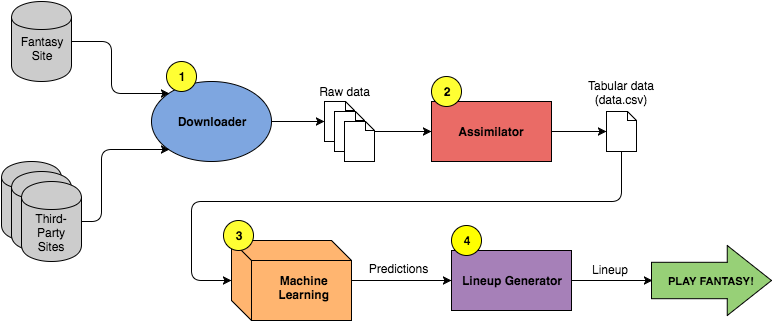

The diagram above was exported from draw.io. Its source (the exported page's mxGraphModel, read from the mxfile embedded in the PNG):
<mxGraphModel dx="1000" dy="473" grid="1" gridSize="10" guides="1" tooltips="1" connect="1" arrows="1" fold="1" page="1" pageScale="1" pageWidth="850" pageHeight="1100" background="#ffffff" math="0" shadow="0">
  <root>
    <mxCell id="0" />
    <mxCell id="1" parent="0" />
    <mxCell id="119" style="edgeStyle=orthogonalEdgeStyle;rounded=0;html=1;entryX=0;entryY=0.5;jettySize=auto;orthogonalLoop=1;" edge="1" parent="1" source="38" target="94">
      <mxGeometry relative="1" as="geometry" />
    </mxCell>
    <mxCell id="38" value="&lt;b&gt;Downloader&lt;/b&gt;" style="ellipse;whiteSpace=wrap;html=1;fillColor=#7EA6E0;" vertex="1" parent="1">
      <mxGeometry x="180" y="120" width="120" height="80" as="geometry" />
    </mxCell>
    <mxCell id="123" style="edgeStyle=orthogonalEdgeStyle;rounded=1;html=1;entryX=0;entryY=0.5;jettySize=auto;orthogonalLoop=1;" edge="1" parent="1" source="41" target="99">
      <mxGeometry relative="1" as="geometry" />
    </mxCell>
    <mxCell id="41" value="&lt;b&gt;Assimilator&lt;/b&gt;" style="whiteSpace=wrap;html=1;fillColor=#EA6B66;" vertex="1" parent="1">
      <mxGeometry x="460" y="140" width="120" height="60" as="geometry" />
    </mxCell>
    <mxCell id="120" style="edgeStyle=orthogonalEdgeStyle;rounded=0;html=1;entryX=0;entryY=0.5;jettySize=auto;orthogonalLoop=1;" edge="1" parent="1" source="49" target="60">
      <mxGeometry relative="1" as="geometry" />
    </mxCell>
    <mxCell id="49" value="&lt;div&gt;&lt;b&gt;&lt;br&gt;&lt;/b&gt;&lt;/div&gt;&lt;div&gt;&lt;b&gt;&amp;nbsp; &amp;nbsp; &amp;nbsp; &amp;nbsp;Machine&lt;/b&gt;&lt;br&gt;&lt;/div&gt;&lt;div&gt;&lt;b&gt;&amp;nbsp; &amp;nbsp; &amp;nbsp; &amp;nbsp;Learning&lt;/b&gt;&lt;/div&gt;" style="shape=cube;whiteSpace=wrap;html=1;fillColor=#FFB570;" vertex="1" parent="1">
      <mxGeometry x="260" y="279" width="120" height="80" as="geometry" />
    </mxCell>
    <mxCell id="170" style="edgeStyle=orthogonalEdgeStyle;rounded=1;html=1;entryX=0.008;entryY=0.5;entryPerimeter=0;jettySize=auto;orthogonalLoop=1;" edge="1" parent="1" source="60" target="161">
      <mxGeometry relative="1" as="geometry" />
    </mxCell>
    <mxCell id="60" value="&lt;b&gt;Lineup&amp;nbsp;&lt;/b&gt;&lt;b&gt;Generator&lt;/b&gt;" style="whiteSpace=wrap;html=1;fillColor=#A680B8;" vertex="1" parent="1">
      <mxGeometry x="480" y="289" width="120" height="60" as="geometry" />
    </mxCell>
    <mxCell id="132" style="edgeStyle=orthogonalEdgeStyle;rounded=1;html=1;entryX=0;entryY=0;jettySize=auto;orthogonalLoop=1;" edge="1" parent="1" source="66" target="38">
      <mxGeometry relative="1" as="geometry" />
    </mxCell>
    <mxCell id="66" value="&lt;div&gt;&lt;br&gt;&lt;/div&gt;Fantasy&lt;div&gt;Site&lt;/div&gt;" style="shape=cylinder;whiteSpace=wrap;html=1;fillColor=#CCCCCC;" vertex="1" parent="1">
      <mxGeometry x="40" y="40" width="60" height="80" as="geometry" />
    </mxCell>
    <mxCell id="68" value="" style="shape=cylinder;whiteSpace=wrap;html=1;fillColor=#CCCCCC;" vertex="1" parent="1">
      <mxGeometry x="30" y="200" width="60" height="80" as="geometry" />
    </mxCell>
    <mxCell id="69" value="" style="shape=cylinder;whiteSpace=wrap;html=1;fillColor=#CCCCCC;" vertex="1" parent="1">
      <mxGeometry x="40" y="210" width="60" height="80" as="geometry" />
    </mxCell>
    <mxCell id="115" style="edgeStyle=orthogonalEdgeStyle;rounded=1;html=1;entryX=0;entryY=1;jettySize=auto;orthogonalLoop=1;" edge="1" parent="1" source="70" target="38">
      <mxGeometry relative="1" as="geometry">
        <Array as="points">
          <mxPoint x="130" y="260" />
          <mxPoint x="130" y="188" />
        </Array>
      </mxGeometry>
    </mxCell>
    <mxCell id="70" value="&lt;div&gt;&lt;span&gt;&lt;font style=&quot;font-size: 18px&quot;&gt;&amp;nbsp;&lt;/font&gt;&lt;/span&gt;&lt;/div&gt;&lt;div&gt;&lt;span&gt;Third-Party Sites&lt;/span&gt;&lt;br&gt;&lt;/div&gt;" style="shape=cylinder;whiteSpace=wrap;html=1;fillColor=#CCCCCC;" vertex="1" parent="1">
      <mxGeometry x="50" y="220" width="60" height="80" as="geometry" />
    </mxCell>
    <mxCell id="82" value="Raw data" style="text;html=1;strokeColor=none;fillColor=none;align=center;verticalAlign=middle;whiteSpace=wrap;" vertex="1" parent="1">
      <mxGeometry x="336" y="120" width="75" height="20" as="geometry" />
    </mxCell>
    <mxCell id="94" value="" style="shape=note;whiteSpace=wrap;html=1;size=9;" vertex="1" parent="1">
      <mxGeometry x="353" y="140" width="30" height="40" as="geometry" />
    </mxCell>
    <mxCell id="97" value="" style="shape=note;whiteSpace=wrap;html=1;size=9;" vertex="1" parent="1">
      <mxGeometry x="363" y="150" width="30" height="40" as="geometry" />
    </mxCell>
    <mxCell id="122" style="edgeStyle=orthogonalEdgeStyle;rounded=1;html=1;entryX=0;entryY=0.5;jettySize=auto;orthogonalLoop=1;" edge="1" parent="1" source="98" target="41">
      <mxGeometry relative="1" as="geometry">
        <Array as="points">
          <mxPoint x="410" y="170" />
          <mxPoint x="410" y="170" />
        </Array>
      </mxGeometry>
    </mxCell>
    <mxCell id="98" value="" style="shape=note;whiteSpace=wrap;html=1;size=9;" vertex="1" parent="1">
      <mxGeometry x="373" y="160" width="30" height="40" as="geometry" />
    </mxCell>
    <mxCell id="169" style="edgeStyle=orthogonalEdgeStyle;rounded=1;html=1;entryX=0;entryY=0.5;jettySize=auto;orthogonalLoop=1;" edge="1" parent="1" source="99" target="49">
      <mxGeometry relative="1" as="geometry">
        <Array as="points">
          <mxPoint x="650" y="240" />
          <mxPoint x="220" y="240" />
          <mxPoint x="220" y="319" />
        </Array>
      </mxGeometry>
    </mxCell>
    <mxCell id="99" value="" style="shape=note;whiteSpace=wrap;html=1;size=9;" vertex="1" parent="1">
      <mxGeometry x="635" y="150" width="30" height="40" as="geometry" />
    </mxCell>
    <mxCell id="100" value="Tabular data (data.csv)" style="text;html=1;strokeColor=none;fillColor=none;align=center;verticalAlign=middle;whiteSpace=wrap;" vertex="1" parent="1">
      <mxGeometry x="610" y="121" width="80" height="20" as="geometry" />
    </mxCell>
    <mxCell id="108" style="edgeStyle=orthogonalEdgeStyle;rounded=0;html=1;exitX=0.5;exitY=1;entryX=0.5;entryY=1;jettySize=auto;orthogonalLoop=1;" edge="1" parent="1" source="49" target="49">
      <mxGeometry relative="1" as="geometry" />
    </mxCell>
    <mxCell id="130" value="&lt;div&gt;&lt;span&gt;Lineup&lt;/span&gt;&lt;/div&gt;" style="text;html=1;strokeColor=none;fillColor=none;align=center;verticalAlign=middle;whiteSpace=wrap;" vertex="1" parent="1">
      <mxGeometry x="608" y="298" width="60" height="19" as="geometry" />
    </mxCell>
    <mxCell id="135" value="Predictions" style="text;html=1;strokeColor=none;fillColor=none;align=center;verticalAlign=middle;whiteSpace=wrap;" vertex="1" parent="1">
      <mxGeometry x="393" y="297" width="67" height="20" as="geometry" />
    </mxCell>
    <mxCell id="146" value="1" style="ellipse;whiteSpace=wrap;html=1;fillColor=#FFFF33;fontStyle=1" vertex="1" parent="1">
      <mxGeometry x="195" y="100" width="30" height="30" as="geometry" />
    </mxCell>
    <mxCell id="147" value="2" style="ellipse;whiteSpace=wrap;html=1;fillColor=#FFFF33;fontStyle=1" vertex="1" parent="1">
      <mxGeometry x="460" y="115" width="30" height="30" as="geometry" />
    </mxCell>
    <mxCell id="149" value="3" style="ellipse;whiteSpace=wrap;html=1;fillColor=#FFFF33;fontStyle=1" vertex="1" parent="1">
      <mxGeometry x="252" y="259" width="30" height="30" as="geometry" />
    </mxCell>
    <mxCell id="150" value="4" style="ellipse;whiteSpace=wrap;html=1;fillColor=#FFFF00;fontStyle=1" vertex="1" parent="1">
      <mxGeometry x="480" y="264" width="30" height="30" as="geometry" />
    </mxCell>
    <mxCell id="161" value="&lt;font style=&quot;font-size: 11px&quot;&gt;PLAY FANTASY!&lt;/font&gt;" style="html=1;shadow=0;dashed=0;align=center;verticalAlign=middle;shape=mxgraph.arrows2.arrow;dy=0.48;dx=44.25;notch=0;fillColor=#97D077;fontStyle=1" vertex="1" parent="1">
      <mxGeometry x="680" y="284" width="120" height="70" as="geometry" />
    </mxCell>
  </root>
</mxGraphModel>